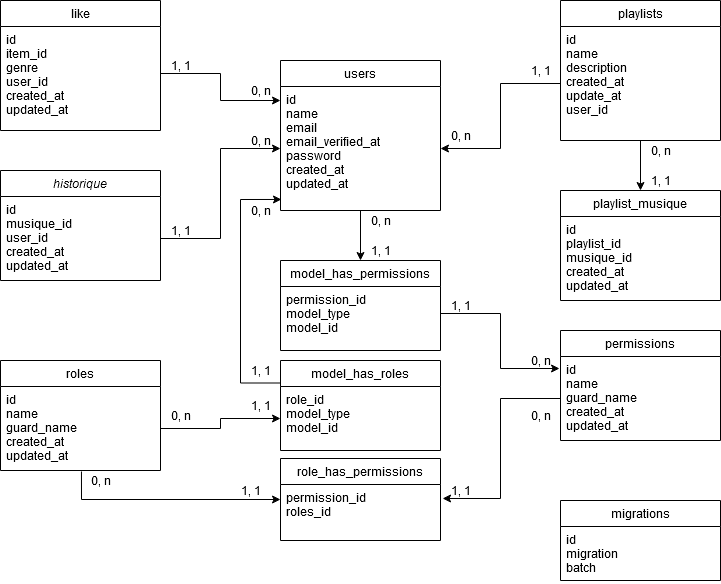

The diagram above was exported from draw.io. Its source (the exported page's mxGraphModel, read from the mxfile embedded in the PNG):
<mxGraphModel dx="1422" dy="772" grid="1" gridSize="10" guides="1" tooltips="1" connect="1" arrows="1" fold="1" page="1" pageScale="1" pageWidth="827" pageHeight="1169" math="0" shadow="0">
  <root>
    <mxCell id="WIyWlLk6GJQsqaUBKTNV-0" />
    <mxCell id="WIyWlLk6GJQsqaUBKTNV-1" parent="WIyWlLk6GJQsqaUBKTNV-0" />
    <mxCell id="zkfFHV4jXpPFQw0GAbJ--0" value="historique" style="swimlane;fontStyle=2;align=center;verticalAlign=top;childLayout=stackLayout;horizontal=1;startSize=26;horizontalStack=0;resizeParent=1;resizeLast=0;collapsible=1;marginBottom=0;rounded=0;shadow=0;strokeWidth=1;" parent="WIyWlLk6GJQsqaUBKTNV-1" vertex="1">
      <mxGeometry x="40" y="320" width="160" height="110" as="geometry">
        <mxRectangle x="230" y="140" width="160" height="26" as="alternateBounds" />
      </mxGeometry>
    </mxCell>
    <mxCell id="zkfFHV4jXpPFQw0GAbJ--1" value="id&#10;musique_id&#10;user_id&#10;created_at&#10;updated_at&#10;" style="text;align=left;verticalAlign=top;spacingLeft=4;spacingRight=4;overflow=hidden;rotatable=0;points=[[0,0.5],[1,0.5]];portConstraint=eastwest;" parent="zkfFHV4jXpPFQw0GAbJ--0" vertex="1">
      <mxGeometry y="26" width="160" height="84" as="geometry" />
    </mxCell>
    <mxCell id="zkfFHV4jXpPFQw0GAbJ--6" value="migrations" style="swimlane;fontStyle=0;align=center;verticalAlign=top;childLayout=stackLayout;horizontal=1;startSize=26;horizontalStack=0;resizeParent=1;resizeLast=0;collapsible=1;marginBottom=0;rounded=0;shadow=0;strokeWidth=1;" parent="WIyWlLk6GJQsqaUBKTNV-1" vertex="1">
      <mxGeometry x="600" y="650" width="160" height="80" as="geometry">
        <mxRectangle x="130" y="380" width="160" height="26" as="alternateBounds" />
      </mxGeometry>
    </mxCell>
    <mxCell id="zkfFHV4jXpPFQw0GAbJ--7" value="id&#10;migration&#10;batch&#10;" style="text;align=left;verticalAlign=top;spacingLeft=4;spacingRight=4;overflow=hidden;rotatable=0;points=[[0,0.5],[1,0.5]];portConstraint=eastwest;" parent="zkfFHV4jXpPFQw0GAbJ--6" vertex="1">
      <mxGeometry y="26" width="160" height="54" as="geometry" />
    </mxCell>
    <mxCell id="zkfFHV4jXpPFQw0GAbJ--13" value="model_has_permissions" style="swimlane;fontStyle=0;align=center;verticalAlign=top;childLayout=stackLayout;horizontal=1;startSize=26;horizontalStack=0;resizeParent=1;resizeLast=0;collapsible=1;marginBottom=0;rounded=0;shadow=0;strokeWidth=1;" parent="WIyWlLk6GJQsqaUBKTNV-1" vertex="1">
      <mxGeometry x="320" y="410" width="160" height="90" as="geometry">
        <mxRectangle x="340" y="380" width="170" height="26" as="alternateBounds" />
      </mxGeometry>
    </mxCell>
    <mxCell id="xWu2ugrtxS9s3cpUJbpa-1" value="permission_id&#10;model_type&#10;model_id&#10;" style="text;align=left;verticalAlign=top;spacingLeft=4;spacingRight=4;overflow=hidden;rotatable=0;points=[[0,0.5],[1,0.5]];portConstraint=eastwest;" vertex="1" parent="zkfFHV4jXpPFQw0GAbJ--13">
      <mxGeometry y="26" width="160" height="54" as="geometry" />
    </mxCell>
    <mxCell id="zkfFHV4jXpPFQw0GAbJ--17" value="like" style="swimlane;fontStyle=0;align=center;verticalAlign=top;childLayout=stackLayout;horizontal=1;startSize=26;horizontalStack=0;resizeParent=1;resizeLast=0;collapsible=1;marginBottom=0;rounded=0;shadow=0;strokeWidth=1;" parent="WIyWlLk6GJQsqaUBKTNV-1" vertex="1">
      <mxGeometry x="40" y="150" width="160" height="130" as="geometry">
        <mxRectangle x="550" y="140" width="160" height="26" as="alternateBounds" />
      </mxGeometry>
    </mxCell>
    <mxCell id="zkfFHV4jXpPFQw0GAbJ--18" value="id&#10;item_id&#10;genre&#10;user_id&#10;created_at&#10;updated_at&#10;" style="text;align=left;verticalAlign=top;spacingLeft=4;spacingRight=4;overflow=hidden;rotatable=0;points=[[0,0.5],[1,0.5]];portConstraint=eastwest;" parent="zkfFHV4jXpPFQw0GAbJ--17" vertex="1">
      <mxGeometry y="26" width="160" height="94" as="geometry" />
    </mxCell>
    <mxCell id="xWu2ugrtxS9s3cpUJbpa-26" style="edgeStyle=orthogonalEdgeStyle;rounded=0;orthogonalLoop=1;jettySize=auto;html=1;exitX=0;exitY=0.25;exitDx=0;exitDy=0;entryX=0.006;entryY=0.911;entryDx=0;entryDy=0;entryPerimeter=0;" edge="1" parent="WIyWlLk6GJQsqaUBKTNV-1" source="xWu2ugrtxS9s3cpUJbpa-0" target="xWu2ugrtxS9s3cpUJbpa-13">
      <mxGeometry relative="1" as="geometry">
        <Array as="points">
          <mxPoint x="280" y="533" />
          <mxPoint x="280" y="349" />
        </Array>
      </mxGeometry>
    </mxCell>
    <mxCell id="xWu2ugrtxS9s3cpUJbpa-0" value="model_has_roles" style="swimlane;fontStyle=0;align=center;verticalAlign=top;childLayout=stackLayout;horizontal=1;startSize=26;horizontalStack=0;resizeParent=1;resizeLast=0;collapsible=1;marginBottom=0;rounded=0;shadow=0;strokeWidth=1;" vertex="1" parent="WIyWlLk6GJQsqaUBKTNV-1">
      <mxGeometry x="320" y="510" width="160" height="90" as="geometry">
        <mxRectangle x="340" y="380" width="170" height="26" as="alternateBounds" />
      </mxGeometry>
    </mxCell>
    <mxCell id="zkfFHV4jXpPFQw0GAbJ--14" value="role_id&#10;model_type&#10;model_id&#10;" style="text;align=left;verticalAlign=top;spacingLeft=4;spacingRight=4;overflow=hidden;rotatable=0;points=[[0,0.5],[1,0.5]];portConstraint=eastwest;" parent="xWu2ugrtxS9s3cpUJbpa-0" vertex="1">
      <mxGeometry y="26" width="160" height="64" as="geometry" />
    </mxCell>
    <mxCell id="xWu2ugrtxS9s3cpUJbpa-2" value="permissions" style="swimlane;fontStyle=0;align=center;verticalAlign=top;childLayout=stackLayout;horizontal=1;startSize=26;horizontalStack=0;resizeParent=1;resizeLast=0;collapsible=1;marginBottom=0;rounded=0;shadow=0;strokeWidth=1;" vertex="1" parent="WIyWlLk6GJQsqaUBKTNV-1">
      <mxGeometry x="600" y="480" width="160" height="110" as="geometry">
        <mxRectangle x="340" y="380" width="170" height="26" as="alternateBounds" />
      </mxGeometry>
    </mxCell>
    <mxCell id="xWu2ugrtxS9s3cpUJbpa-3" value="id&#10;name&#10;guard_name&#10;created_at&#10;updated_at&#10;" style="text;align=left;verticalAlign=top;spacingLeft=4;spacingRight=4;overflow=hidden;rotatable=0;points=[[0,0.5],[1,0.5]];portConstraint=eastwest;" vertex="1" parent="xWu2ugrtxS9s3cpUJbpa-2">
      <mxGeometry y="26" width="160" height="84" as="geometry" />
    </mxCell>
    <mxCell id="xWu2ugrtxS9s3cpUJbpa-4" value="playlist_musique" style="swimlane;fontStyle=0;align=center;verticalAlign=top;childLayout=stackLayout;horizontal=1;startSize=26;horizontalStack=0;resizeParent=1;resizeLast=0;collapsible=1;marginBottom=0;rounded=0;shadow=0;strokeWidth=1;" vertex="1" parent="WIyWlLk6GJQsqaUBKTNV-1">
      <mxGeometry x="600" y="340" width="160" height="110" as="geometry">
        <mxRectangle x="340" y="380" width="170" height="26" as="alternateBounds" />
      </mxGeometry>
    </mxCell>
    <mxCell id="xWu2ugrtxS9s3cpUJbpa-5" value="id&#10;playlist_id&#10;musique_id&#10;created_at&#10;updated_at&#10;" style="text;align=left;verticalAlign=top;spacingLeft=4;spacingRight=4;overflow=hidden;rotatable=0;points=[[0,0.5],[1,0.5]];portConstraint=eastwest;" vertex="1" parent="xWu2ugrtxS9s3cpUJbpa-4">
      <mxGeometry y="26" width="160" height="84" as="geometry" />
    </mxCell>
    <mxCell id="xWu2ugrtxS9s3cpUJbpa-8" value="role_has_permissions" style="swimlane;fontStyle=0;align=center;verticalAlign=top;childLayout=stackLayout;horizontal=1;startSize=26;horizontalStack=0;resizeParent=1;resizeLast=0;collapsible=1;marginBottom=0;rounded=0;shadow=0;strokeWidth=1;" vertex="1" parent="WIyWlLk6GJQsqaUBKTNV-1">
      <mxGeometry x="320" y="608" width="160" height="82" as="geometry">
        <mxRectangle x="340" y="380" width="170" height="26" as="alternateBounds" />
      </mxGeometry>
    </mxCell>
    <mxCell id="xWu2ugrtxS9s3cpUJbpa-9" value="permission_id&#10;roles_id&#10;" style="text;align=left;verticalAlign=top;spacingLeft=4;spacingRight=4;overflow=hidden;rotatable=0;points=[[0,0.5],[1,0.5]];portConstraint=eastwest;" vertex="1" parent="xWu2ugrtxS9s3cpUJbpa-8">
      <mxGeometry y="26" width="160" height="54" as="geometry" />
    </mxCell>
    <mxCell id="xWu2ugrtxS9s3cpUJbpa-10" value="roles" style="swimlane;fontStyle=0;align=center;verticalAlign=top;childLayout=stackLayout;horizontal=1;startSize=26;horizontalStack=0;resizeParent=1;resizeLast=0;collapsible=1;marginBottom=0;rounded=0;shadow=0;strokeWidth=1;" vertex="1" parent="WIyWlLk6GJQsqaUBKTNV-1">
      <mxGeometry x="40" y="510" width="160" height="110" as="geometry">
        <mxRectangle x="340" y="380" width="170" height="26" as="alternateBounds" />
      </mxGeometry>
    </mxCell>
    <mxCell id="xWu2ugrtxS9s3cpUJbpa-11" value="id&#10;name&#10;guard_name&#10;created_at&#10;updated_at&#10;" style="text;align=left;verticalAlign=top;spacingLeft=4;spacingRight=4;overflow=hidden;rotatable=0;points=[[0,0.5],[1,0.5]];portConstraint=eastwest;" vertex="1" parent="xWu2ugrtxS9s3cpUJbpa-10">
      <mxGeometry y="26" width="160" height="84" as="geometry" />
    </mxCell>
    <mxCell id="xWu2ugrtxS9s3cpUJbpa-52" style="edgeStyle=orthogonalEdgeStyle;rounded=0;orthogonalLoop=1;jettySize=auto;html=1;exitX=0.5;exitY=1;exitDx=0;exitDy=0;entryX=0.5;entryY=0;entryDx=0;entryDy=0;" edge="1" parent="WIyWlLk6GJQsqaUBKTNV-1" source="xWu2ugrtxS9s3cpUJbpa-12" target="zkfFHV4jXpPFQw0GAbJ--13">
      <mxGeometry relative="1" as="geometry" />
    </mxCell>
    <mxCell id="xWu2ugrtxS9s3cpUJbpa-12" value="users" style="swimlane;fontStyle=0;align=center;verticalAlign=top;childLayout=stackLayout;horizontal=1;startSize=26;horizontalStack=0;resizeParent=1;resizeLast=0;collapsible=1;marginBottom=0;rounded=0;shadow=0;strokeWidth=1;" vertex="1" parent="WIyWlLk6GJQsqaUBKTNV-1">
      <mxGeometry x="320" y="210" width="160" height="150" as="geometry">
        <mxRectangle x="340" y="380" width="170" height="26" as="alternateBounds" />
      </mxGeometry>
    </mxCell>
    <mxCell id="xWu2ugrtxS9s3cpUJbpa-13" value="id&#10;name&#10;email&#10;email_verified_at&#10;password&#10;created_at&#10;updated_at&#10;" style="text;align=left;verticalAlign=top;spacingLeft=4;spacingRight=4;overflow=hidden;rotatable=0;points=[[0,0.5],[1,0.5]];portConstraint=eastwest;" vertex="1" parent="xWu2ugrtxS9s3cpUJbpa-12">
      <mxGeometry y="26" width="160" height="124" as="geometry" />
    </mxCell>
    <mxCell id="xWu2ugrtxS9s3cpUJbpa-21" style="edgeStyle=orthogonalEdgeStyle;rounded=0;orthogonalLoop=1;jettySize=auto;html=1;exitX=0.506;exitY=1.012;exitDx=0;exitDy=0;entryX=0;entryY=0.5;entryDx=0;entryDy=0;exitPerimeter=0;" edge="1" parent="WIyWlLk6GJQsqaUBKTNV-1" source="xWu2ugrtxS9s3cpUJbpa-11" target="xWu2ugrtxS9s3cpUJbpa-8">
      <mxGeometry relative="1" as="geometry" />
    </mxCell>
    <mxCell id="xWu2ugrtxS9s3cpUJbpa-30" style="edgeStyle=orthogonalEdgeStyle;rounded=0;orthogonalLoop=1;jettySize=auto;html=1;exitX=0.5;exitY=1;exitDx=0;exitDy=0;entryX=0.5;entryY=0;entryDx=0;entryDy=0;" edge="1" parent="WIyWlLk6GJQsqaUBKTNV-1" source="xWu2ugrtxS9s3cpUJbpa-6" target="xWu2ugrtxS9s3cpUJbpa-4">
      <mxGeometry relative="1" as="geometry" />
    </mxCell>
    <mxCell id="xWu2ugrtxS9s3cpUJbpa-6" value="playlists" style="swimlane;fontStyle=0;align=center;verticalAlign=top;childLayout=stackLayout;horizontal=1;startSize=26;horizontalStack=0;resizeParent=1;resizeLast=0;collapsible=1;marginBottom=0;rounded=0;shadow=0;strokeWidth=1;" vertex="1" parent="WIyWlLk6GJQsqaUBKTNV-1">
      <mxGeometry x="600" y="150" width="160" height="140" as="geometry">
        <mxRectangle x="340" y="380" width="170" height="26" as="alternateBounds" />
      </mxGeometry>
    </mxCell>
    <mxCell id="xWu2ugrtxS9s3cpUJbpa-7" value="id&#10;name&#10;description&#10;created_at&#10;update_at&#10;user_id&#10;" style="text;align=left;verticalAlign=top;spacingLeft=4;spacingRight=4;overflow=hidden;rotatable=0;points=[[0,0.5],[1,0.5]];portConstraint=eastwest;" vertex="1" parent="xWu2ugrtxS9s3cpUJbpa-6">
      <mxGeometry y="26" width="160" height="114" as="geometry" />
    </mxCell>
    <mxCell id="xWu2ugrtxS9s3cpUJbpa-25" style="edgeStyle=orthogonalEdgeStyle;rounded=0;orthogonalLoop=1;jettySize=auto;html=1;exitX=1;exitY=0.5;exitDx=0;exitDy=0;entryX=0;entryY=0.5;entryDx=0;entryDy=0;" edge="1" parent="WIyWlLk6GJQsqaUBKTNV-1" source="xWu2ugrtxS9s3cpUJbpa-11" target="zkfFHV4jXpPFQw0GAbJ--14">
      <mxGeometry relative="1" as="geometry" />
    </mxCell>
    <mxCell id="xWu2ugrtxS9s3cpUJbpa-27" style="edgeStyle=orthogonalEdgeStyle;rounded=0;orthogonalLoop=1;jettySize=auto;html=1;exitX=1;exitY=0.5;exitDx=0;exitDy=0;entryX=-0.006;entryY=0.143;entryDx=0;entryDy=0;entryPerimeter=0;" edge="1" parent="WIyWlLk6GJQsqaUBKTNV-1" source="xWu2ugrtxS9s3cpUJbpa-1" target="xWu2ugrtxS9s3cpUJbpa-3">
      <mxGeometry relative="1" as="geometry" />
    </mxCell>
    <mxCell id="xWu2ugrtxS9s3cpUJbpa-28" style="edgeStyle=orthogonalEdgeStyle;rounded=0;orthogonalLoop=1;jettySize=auto;html=1;exitX=1;exitY=0.5;exitDx=0;exitDy=0;entryX=0;entryY=0.5;entryDx=0;entryDy=0;" edge="1" parent="WIyWlLk6GJQsqaUBKTNV-1" source="zkfFHV4jXpPFQw0GAbJ--1" target="xWu2ugrtxS9s3cpUJbpa-13">
      <mxGeometry relative="1" as="geometry" />
    </mxCell>
    <mxCell id="xWu2ugrtxS9s3cpUJbpa-29" style="edgeStyle=orthogonalEdgeStyle;rounded=0;orthogonalLoop=1;jettySize=auto;html=1;exitX=1;exitY=0.5;exitDx=0;exitDy=0;entryX=0;entryY=0.113;entryDx=0;entryDy=0;entryPerimeter=0;" edge="1" parent="WIyWlLk6GJQsqaUBKTNV-1" source="zkfFHV4jXpPFQw0GAbJ--18" target="xWu2ugrtxS9s3cpUJbpa-13">
      <mxGeometry relative="1" as="geometry" />
    </mxCell>
    <mxCell id="xWu2ugrtxS9s3cpUJbpa-31" style="edgeStyle=orthogonalEdgeStyle;rounded=0;orthogonalLoop=1;jettySize=auto;html=1;exitX=0;exitY=0.5;exitDx=0;exitDy=0;entryX=1;entryY=0.5;entryDx=0;entryDy=0;" edge="1" parent="WIyWlLk6GJQsqaUBKTNV-1" source="xWu2ugrtxS9s3cpUJbpa-7" target="xWu2ugrtxS9s3cpUJbpa-13">
      <mxGeometry relative="1" as="geometry" />
    </mxCell>
    <mxCell id="xWu2ugrtxS9s3cpUJbpa-32" style="edgeStyle=orthogonalEdgeStyle;rounded=0;orthogonalLoop=1;jettySize=auto;html=1;exitX=0;exitY=0.5;exitDx=0;exitDy=0;entryX=1.013;entryY=0.259;entryDx=0;entryDy=0;entryPerimeter=0;" edge="1" parent="WIyWlLk6GJQsqaUBKTNV-1" source="xWu2ugrtxS9s3cpUJbpa-3" target="xWu2ugrtxS9s3cpUJbpa-9">
      <mxGeometry relative="1" as="geometry" />
    </mxCell>
    <mxCell id="xWu2ugrtxS9s3cpUJbpa-33" value="1, 1" style="text;html=1;align=center;verticalAlign=middle;resizable=0;points=[];autosize=1;" vertex="1" parent="WIyWlLk6GJQsqaUBKTNV-1">
      <mxGeometry x="200" y="205" width="40" height="20" as="geometry" />
    </mxCell>
    <mxCell id="xWu2ugrtxS9s3cpUJbpa-34" value="0, n" style="text;html=1;align=center;verticalAlign=middle;resizable=0;points=[];autosize=1;" vertex="1" parent="WIyWlLk6GJQsqaUBKTNV-1">
      <mxGeometry x="280" y="230" width="40" height="20" as="geometry" />
    </mxCell>
    <mxCell id="xWu2ugrtxS9s3cpUJbpa-35" value="1, 1" style="text;html=1;align=center;verticalAlign=middle;resizable=0;points=[];autosize=1;" vertex="1" parent="WIyWlLk6GJQsqaUBKTNV-1">
      <mxGeometry x="200" y="370" width="40" height="20" as="geometry" />
    </mxCell>
    <mxCell id="xWu2ugrtxS9s3cpUJbpa-36" value="0, n" style="text;html=1;align=center;verticalAlign=middle;resizable=0;points=[];autosize=1;" vertex="1" parent="WIyWlLk6GJQsqaUBKTNV-1">
      <mxGeometry x="280" y="280" width="40" height="20" as="geometry" />
    </mxCell>
    <mxCell id="xWu2ugrtxS9s3cpUJbpa-37" value="0, n" style="text;html=1;align=center;verticalAlign=middle;resizable=0;points=[];autosize=1;" vertex="1" parent="WIyWlLk6GJQsqaUBKTNV-1">
      <mxGeometry x="480" y="275" width="40" height="20" as="geometry" />
    </mxCell>
    <mxCell id="xWu2ugrtxS9s3cpUJbpa-39" value="1, 1" style="text;html=1;align=center;verticalAlign=middle;resizable=0;points=[];autosize=1;" vertex="1" parent="WIyWlLk6GJQsqaUBKTNV-1">
      <mxGeometry x="560" y="210" width="40" height="20" as="geometry" />
    </mxCell>
    <mxCell id="xWu2ugrtxS9s3cpUJbpa-40" value="0, n" style="text;html=1;align=center;verticalAlign=middle;resizable=0;points=[];autosize=1;" vertex="1" parent="WIyWlLk6GJQsqaUBKTNV-1">
      <mxGeometry x="680" y="290" width="40" height="20" as="geometry" />
    </mxCell>
    <mxCell id="xWu2ugrtxS9s3cpUJbpa-41" value="1, 1" style="text;html=1;align=center;verticalAlign=middle;resizable=0;points=[];autosize=1;" vertex="1" parent="WIyWlLk6GJQsqaUBKTNV-1">
      <mxGeometry x="680" y="320" width="40" height="20" as="geometry" />
    </mxCell>
    <mxCell id="xWu2ugrtxS9s3cpUJbpa-42" value="1, 1" style="text;html=1;align=center;verticalAlign=middle;resizable=0;points=[];autosize=1;" vertex="1" parent="WIyWlLk6GJQsqaUBKTNV-1">
      <mxGeometry x="280" y="510" width="40" height="20" as="geometry" />
    </mxCell>
    <mxCell id="xWu2ugrtxS9s3cpUJbpa-43" value="0, n" style="text;html=1;align=center;verticalAlign=middle;resizable=0;points=[];autosize=1;" vertex="1" parent="WIyWlLk6GJQsqaUBKTNV-1">
      <mxGeometry x="280" y="350" width="40" height="20" as="geometry" />
    </mxCell>
    <mxCell id="xWu2ugrtxS9s3cpUJbpa-44" value="0, n" style="text;html=1;align=center;verticalAlign=middle;resizable=0;points=[];autosize=1;" vertex="1" parent="WIyWlLk6GJQsqaUBKTNV-1">
      <mxGeometry x="200" y="555" width="40" height="20" as="geometry" />
    </mxCell>
    <mxCell id="xWu2ugrtxS9s3cpUJbpa-45" value="1, 1" style="text;html=1;align=center;verticalAlign=middle;resizable=0;points=[];autosize=1;" vertex="1" parent="WIyWlLk6GJQsqaUBKTNV-1">
      <mxGeometry x="280" y="545" width="40" height="20" as="geometry" />
    </mxCell>
    <mxCell id="xWu2ugrtxS9s3cpUJbpa-46" value="0, n" style="text;html=1;align=center;verticalAlign=middle;resizable=0;points=[];autosize=1;" vertex="1" parent="WIyWlLk6GJQsqaUBKTNV-1">
      <mxGeometry x="120" y="620" width="40" height="20" as="geometry" />
    </mxCell>
    <mxCell id="xWu2ugrtxS9s3cpUJbpa-47" value="0, n" style="text;html=1;align=center;verticalAlign=middle;resizable=0;points=[];autosize=1;" vertex="1" parent="WIyWlLk6GJQsqaUBKTNV-1">
      <mxGeometry x="560" y="555" width="40" height="20" as="geometry" />
    </mxCell>
    <mxCell id="xWu2ugrtxS9s3cpUJbpa-48" value="1, 1" style="text;html=1;align=center;verticalAlign=middle;resizable=0;points=[];autosize=1;" vertex="1" parent="WIyWlLk6GJQsqaUBKTNV-1">
      <mxGeometry x="270" y="630" width="40" height="20" as="geometry" />
    </mxCell>
    <mxCell id="xWu2ugrtxS9s3cpUJbpa-49" value="1, 1" style="text;html=1;align=center;verticalAlign=middle;resizable=0;points=[];autosize=1;" vertex="1" parent="WIyWlLk6GJQsqaUBKTNV-1">
      <mxGeometry x="480" y="630" width="40" height="20" as="geometry" />
    </mxCell>
    <mxCell id="xWu2ugrtxS9s3cpUJbpa-50" value="1, 1" style="text;html=1;align=center;verticalAlign=middle;resizable=0;points=[];autosize=1;" vertex="1" parent="WIyWlLk6GJQsqaUBKTNV-1">
      <mxGeometry x="480" y="445" width="40" height="20" as="geometry" />
    </mxCell>
    <mxCell id="xWu2ugrtxS9s3cpUJbpa-51" value="1, 1" style="text;html=1;align=center;verticalAlign=middle;resizable=0;points=[];autosize=1;" vertex="1" parent="WIyWlLk6GJQsqaUBKTNV-1">
      <mxGeometry x="400" y="390" width="40" height="20" as="geometry" />
    </mxCell>
    <mxCell id="xWu2ugrtxS9s3cpUJbpa-53" value="0, n" style="text;html=1;align=center;verticalAlign=middle;resizable=0;points=[];autosize=1;" vertex="1" parent="WIyWlLk6GJQsqaUBKTNV-1">
      <mxGeometry x="400" y="360" width="40" height="20" as="geometry" />
    </mxCell>
    <mxCell id="xWu2ugrtxS9s3cpUJbpa-54" value="0, n" style="text;html=1;align=center;verticalAlign=middle;resizable=0;points=[];autosize=1;" vertex="1" parent="WIyWlLk6GJQsqaUBKTNV-1">
      <mxGeometry x="560" y="500" width="40" height="20" as="geometry" />
    </mxCell>
  </root>
</mxGraphModel>